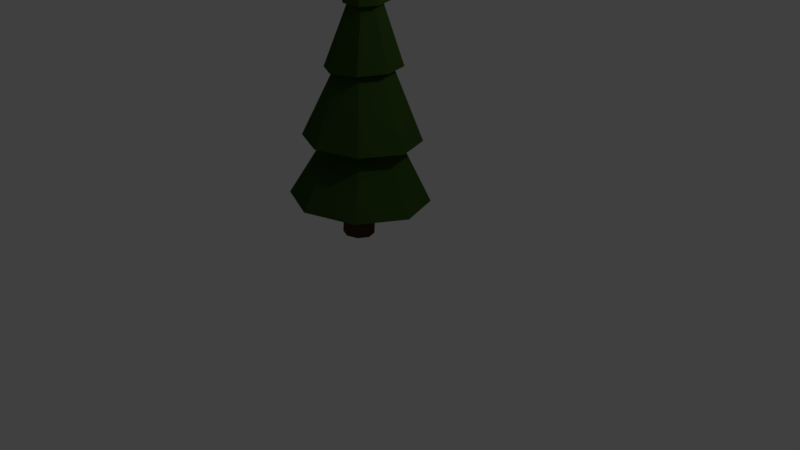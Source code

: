 # Source: egle2.blend  (saved by Blender 2.78.0; exported with 4.5.12 LTS)
import bpy
from mathutils import Matrix  # noqa: F401  (used for matrix-valued properties, if any)

bpy.ops.wm.read_factory_settings(use_empty=True)
scene = bpy.context.scene
scene.name = 'Scene'

# ---- collections
col_collection_1 = bpy.data.collections.new('Collection 1'); scene.collection.children.link(col_collection_1)

# ---- materials (node trees are filled in below, after node groups)
mat_koka_dalja = bpy.data.materials.new('koka dalja')
mat_koka_dalja.alpha_threshold = 0.0
mat_koka_dalja.use_transparent_shadow = False
mat_koka_dalja.diffuse_color = (0.07324, 0.03069, 0.01947, 1.0)
mat_koka_dalja.roughness = 0.5
mat_material_001 = bpy.data.materials.new('Material.001')
mat_material_001.alpha_threshold = 0.0
mat_material_001.use_transparent_shadow = False
mat_material_001.diffuse_color = (0.03137, 0.07324, 0.01192, 1.0)
mat_material_001.roughness = 0.5

# ---- material node trees

# ---- world
world_world = bpy.data.worlds.new('World'); scene.world = world_world
world_world.color = (0.05088, 0.05088, 0.05088)
world_world.use_sun_shadow = False
world_world.sun_shadow_jitter_overblur = 0.0
world_world.cycles.sampling_method = 'MANUAL'

# ---- cameras
cam_camera = bpy.data.cameras.new('Camera')
cam_camera.clip_end = 100.0
cam_camera.lens = 35.0
cam_camera.sensor_width = 32.0
cam_camera.sensor_height = 18.0
cam_camera.ortho_scale = 7.314
cam_camera.dof.focus_distance = 0.0
cam_camera.dof.aperture_fstop = 128.0

# ---- lights
light_lamp = bpy.data.lights.new('Lamp', 'POINT')
light_lamp.transmission_factor = 0.0
light_lamp.cutoff_distance = 30.0
light_lamp.energy = 100.0
light_lamp.shadow_buffer_clip_start = 1.001
light_lamp.shadow_soft_size = 0.1
light_lamp.shadow_maximum_resolution = 0.006
light_lamp.use_absolute_resolution = True

# ---- meshes
me_cylinder = bpy.data.meshes.new('Cylinder')
me_cylinder.from_pydata([(-0.01873, 0.3854, -0.3958), (-0.002589, 0.4581, 0.7039), (0.3705, 0.2229, -0.3908), (0.3866, 0.2956, 0.7089), (0.5308, -0.1666, -0.3674), (0.5469, -0.09388, 0.7323), (0.3683, -0.5548, -0.3393), (0.3844, -0.4821, 0.7604), (-0.02186, -0.7144, -0.323), (-0.005716, -0.6417, 0.7767), (-0.4111, -0.5519, -0.3281), (-0.3949, -0.4792, 0.7716), (-0.5714, -0.1624, -0.3515), (-0.5552, -0.0897, 0.7482), (-0.4088, 0.2258, -0.3795), (-0.3927, 0.2985, 0.7202), (1.731, 1.642, 0.8617), (0.006595, 2.362, 0.8394), (2.441, -0.08385, 0.9654), (1.721, -1.804, 1.09), (-0.007258, -2.511, 1.162), (-1.732, -1.791, 1.139), (-2.442, -0.06531, 1.036), (-1.722, 1.655, 0.9115), (1.731, 1.642, 0.8617), (0.006595, 2.362, 0.8394), (2.441, -0.08385, 0.9654), (1.721, -1.804, 1.09), (-0.007258, -2.511, 1.162), (-1.732, -1.791, 1.139), (-2.442, -0.06531, 1.036), (-1.722, 1.655, 0.9115), (1.731, 1.642, 0.8617), (0.006595, 2.362, 0.8394), (2.441, -0.08385, 0.9654), (1.721, -1.804, 1.09), (-0.007258, -2.511, 1.162), (-1.732, -1.791, 1.139), (-2.442, -0.06531, 1.036), (-1.722, 1.655, 0.9115), (1.731, 1.642, 0.8617), (0.006595, 2.362, 0.8394), (2.441, -0.08385, 0.9654), (1.721, -1.804, 1.09), (-0.007258, -2.511, 1.162), (-1.732, -1.791, 1.139), (-2.442, -0.06531, 1.036), (-1.722, 1.655, 0.9115), (0.9184, 0.9459, 3.058), (0.03447, 1.315, 3.047), (1.282, 0.0614, 3.111), (0.9134, -0.8203, 3.175), (0.02737, -1.183, 3.212), (-0.8566, -0.8136, 3.201), (-1.221, 0.0709, 3.147), (-0.8515, 0.9526, 3.084), (0.9184, 0.9459, 3.058), (0.03447, 1.315, 3.047), (1.282, 0.0614, 3.111), (0.9134, -0.8203, 3.175), (0.02737, -1.183, 3.212), (-0.8566, -0.8136, 3.201), (-1.221, 0.0709, 3.147), (-0.8515, 0.9526, 3.084), (1.473, 1.491, 3.038), (0.02932, 2.092, 3.023), (2.068, 0.04691, 3.107), (1.466, -1.393, 3.19), (0.02013, -1.986, 3.239), (-1.423, -1.385, 3.224), (-2.018, 0.05902, 3.154), (-1.417, 1.499, 3.071), (0.8566, 0.6816, 5.709), (0.2462, 1.039, 5.708), (1.04, 0.00227, 5.704), (0.6902, -0.633, 5.707), (0.004678, -0.8229, 5.694), (-0.6177, -0.4639, 5.663), (-0.8033, 0.2354, 5.651), (-0.4421, 0.8582, 5.68), (1.177, 0.9015, 5.66), (0.2927, 1.4, 5.625), (1.446, -0.0487, 5.653), (0.9492, -0.9227, 5.62), (-0.04106, -1.207, 5.576), (-0.953, -0.7176, 5.535), (-1.232, 0.2668, 5.528), (-0.7082, 1.146, 5.566), (0.7943, 0.3416, 7.77), (0.4457, 0.578, 7.823), (0.8719, -0.07413, 7.724), (0.6329, -0.4254, 7.713), (0.2176, -0.5062, 7.742), (-0.1308, -0.2697, 7.794), (-0.2084, 0.1457, 7.839), (0.03039, 0.4967, 7.852), (1.019, 0.4738, 7.799), (0.5126, 0.8207, 7.877), (1.129, -0.1316, 7.731), (0.7775, -0.6408, 7.712), (0.1706, -0.7555, 7.754), (-0.3361, -0.4086, 7.831), (-0.4458, 0.1968, 7.9), (-0.09429, 0.706, 7.918), (0.5719, -0.05648, 9.368), (0.5008, -0.00779, 9.379), (0.5873, -0.1414, 9.358), (0.538, -0.2129, 9.356), (0.4528, -0.229, 9.362), (0.3817, -0.1803, 9.372), (0.3663, -0.09533, 9.382), (0.4157, -0.02389, 9.385), (0.5719, -0.05648, 9.368), (0.5008, -0.00779, 9.379), (0.5873, -0.1414, 9.358), (0.538, -0.2129, 9.356), (0.4528, -0.229, 9.362), (0.3817, -0.1803, 9.372), (0.3663, -0.09533, 9.382), (0.4157, -0.02389, 9.385), (1.019, 0.4738, 7.799), (0.5126, 0.8207, 7.877), (1.129, -0.1316, 7.731), (0.7775, -0.6408, 7.712), (0.1706, -0.7555, 7.754), (-0.3361, -0.4086, 7.831), (-0.4458, 0.1968, 7.9), (-0.09429, 0.706, 7.918), (0.5719, -0.05648, 9.368), (0.5008, -0.00779, 9.379), (0.5873, -0.1414, 9.358), (0.538, -0.2129, 9.356), (0.4528, -0.229, 9.362), (0.3817, -0.1803, 9.372), (0.3663, -0.09533, 9.382), (0.4157, -0.02389, 9.385), (0.5719, -0.05648, 9.368), (0.5008, -0.00779, 9.379), (0.5873, -0.1414, 9.358), (0.538, -0.2129, 9.356), (0.4528, -0.229, 9.362), (0.3817, -0.1803, 9.372), (0.3663, -0.09533, 9.382), (0.4157, -0.02389, 9.385), (0.5719, -0.05648, 9.368), (0.5008, -0.00779, 9.379), (0.5873, -0.1414, 9.358), (0.538, -0.2129, 9.356), (0.4528, -0.229, 9.362), (0.3817, -0.1803, 9.372), (0.3663, -0.09533, 9.382), (0.4157, -0.02389, 9.385), (0.5565, -0.1381, 9.835), (0.5272, -0.118, 9.84), (0.5629, -0.1731, 9.831), (0.5425, -0.2025, 9.83), (0.5075, -0.2092, 9.833), (0.4782, -0.1891, 9.837), (0.4718, -0.1541, 9.841), (0.4921, -0.1247, 9.842), (-0.5552, -0.0897, 0.7482), (-0.5714, -0.1624, -0.3515), (-0.4088, 0.2258, -0.3795), (-0.3927, 0.2985, 0.7202), (1.019, 0.4738, 7.799), (0.5126, 0.8207, 7.877), (1.129, -0.1316, 7.731), (0.7775, -0.6408, 7.712), (0.1706, -0.7555, 7.754), (-0.3361, -0.4086, 7.831), (-0.4458, 0.1968, 7.9), (-0.09429, 0.706, 7.918), (0.5719, -0.05648, 9.368), (0.5008, -0.00779, 9.379), (0.5873, -0.1414, 9.358), (0.538, -0.2129, 9.356), (0.4528, -0.229, 9.362), (0.3817, -0.1803, 9.372), (0.3663, -0.09533, 9.382), (0.4157, -0.02389, 9.385), (0.5719, -0.05648, 9.368), (0.5008, -0.00779, 9.379), (0.5873, -0.1414, 9.358), (0.538, -0.2129, 9.356), (0.3817, -0.1803, 9.372), (0.4528, -0.229, 9.362), (0.3663, -0.09533, 9.382), (0.4157, -0.02389, 9.385), (0.5565, -0.1381, 9.835), (0.5272, -0.118, 9.84), (0.5629, -0.1731, 9.831), (0.5425, -0.2025, 9.83), (0.4782, -0.1891, 9.837), (0.5075, -0.2092, 9.833), (0.4718, -0.1541, 9.841), (0.4921, -0.1247, 9.842)], [], [(0, 1, 3, 2), (2, 3, 5, 4), (4, 5, 7, 6), (6, 7, 9, 8), (8, 9, 11, 10), (10, 11, 13, 12), (9, 7, 19, 20), (132, 133, 177, 176), (14, 15, 1, 0), (0, 2, 4, 6, 8, 10, 12, 14), (16, 17, 25, 24), (15, 13, 22, 23), (5, 3, 16, 18), (11, 9, 20, 21), (1, 15, 23, 17), (3, 1, 17, 16), (7, 5, 18, 19), (13, 11, 21, 22), (31, 30, 38, 39), (17, 23, 31, 25), (22, 21, 29, 30), (20, 19, 27, 28), (18, 16, 24, 26), (23, 22, 30, 31), (21, 20, 28, 29), (19, 18, 26, 27), (34, 32, 40, 42), (29, 28, 36, 37), (27, 26, 34, 35), (24, 25, 33, 32), (25, 31, 39, 33), (30, 29, 37, 38), (28, 27, 35, 36), (26, 24, 32, 34), (41, 47, 55, 49), (39, 38, 46, 47), (37, 36, 44, 45), (35, 34, 42, 43), (32, 33, 41, 40), (33, 39, 47, 41), (38, 37, 45, 46), (36, 35, 43, 44), (51, 50, 58, 59), (46, 45, 53, 54), (44, 43, 51, 52), (42, 40, 48, 50), (47, 46, 54, 55), (45, 44, 52, 53), (43, 42, 50, 51), (40, 41, 49, 48), (63, 62, 70, 71), (48, 49, 57, 56), (49, 55, 63, 57), (54, 53, 61, 62), (52, 51, 59, 60), (50, 48, 56, 58), (55, 54, 62, 63), (53, 52, 60, 61), (68, 67, 75, 76), (61, 60, 68, 69), (59, 58, 66, 67), (56, 57, 65, 64), (57, 63, 71, 65), (62, 61, 69, 70), (60, 59, 67, 68), (58, 56, 64, 66), (73, 79, 87, 81), (66, 64, 72, 74), (71, 70, 78, 79), (69, 68, 76, 77), (67, 66, 74, 75), (64, 65, 73, 72), (65, 71, 79, 73), (70, 69, 77, 78), (85, 84, 92, 93), (78, 77, 85, 86), (76, 75, 83, 84), (74, 72, 80, 82), (79, 78, 86, 87), (77, 76, 84, 85), (75, 74, 82, 83), (72, 73, 81, 80), (95, 94, 102, 103), (83, 82, 90, 91), (80, 81, 89, 88), (81, 87, 95, 89), (86, 85, 93, 94), (84, 83, 91, 92), (82, 80, 88, 90), (87, 86, 94, 95), (99, 98, 122, 123), (93, 92, 100, 101), (91, 90, 98, 99), (88, 89, 97, 96), (89, 95, 103, 97), (94, 93, 101, 102), (92, 91, 99, 100), (90, 88, 96, 98), (104, 105, 113, 112), (113, 119, 143, 137), (105, 104, 128, 129), (98, 96, 120, 122), (119, 118, 142, 143), (111, 105, 129, 135), (96, 97, 121, 120), (118, 117, 141, 142), (110, 111, 135, 134), (105, 111, 119, 113), (110, 109, 117, 118), (108, 107, 115, 116), (106, 104, 112, 114), (111, 110, 118, 119), (109, 108, 116, 117), (107, 106, 114, 115), (149, 148, 185, 184), (152, 154, 190, 188), (131, 132, 176, 175), (153, 152, 188, 189), (130, 131, 175, 174), (155, 147, 183, 191), (147, 146, 182, 183), (128, 130, 174, 172), (143, 142, 150, 151), (104, 106, 130, 128), (112, 113, 137, 136), (100, 99, 123, 124), (106, 107, 131, 130), (114, 112, 136, 138), (101, 100, 124, 125), (107, 108, 132, 131), (115, 114, 138, 139), (102, 101, 125, 126), (108, 109, 133, 132), (116, 115, 139, 140), (103, 102, 126, 127), (109, 110, 134, 133), (117, 116, 140, 141), (97, 103, 127, 121), (146, 144, 180, 182), (141, 140, 148, 149), (139, 138, 146, 147), (136, 137, 145, 144), (137, 143, 151, 145), (142, 141, 149, 150), (140, 139, 147, 148), (138, 136, 144, 146), (152, 153, 159, 158, 157, 156, 155, 154), (129, 128, 172, 173), (144, 145, 181, 180), (121, 127, 171, 165), (148, 156, 193, 185), (127, 126, 170, 171), (148, 147, 155, 156), (126, 125, 169, 170), (161, 160, 163, 162), (170, 169, 177, 178), (168, 167, 175, 176), (166, 164, 172, 174), (171, 170, 178, 179), (169, 168, 176, 177), (167, 166, 174, 175), (164, 165, 173, 172), (165, 171, 179, 173), (187, 186, 194, 195), (184, 185, 193, 192), (183, 182, 190, 191), (180, 181, 189, 188), (181, 187, 195, 189), (186, 184, 192, 194), (182, 180, 188, 190), (154, 155, 191, 190), (150, 149, 184, 186), (133, 134, 178, 177), (120, 121, 165, 164), (151, 150, 186, 187), (12, 13, 160, 161), (134, 135, 179, 178), (156, 157, 192, 193), (122, 120, 164, 166), (145, 151, 187, 181), (14, 12, 161, 162), (135, 129, 173, 179), (157, 158, 194, 192), (123, 122, 166, 167), (13, 15, 163, 160), (158, 159, 195, 194), (124, 123, 167, 168), (15, 14, 162, 163), (159, 153, 189, 195), (125, 124, 168, 169)])
me_cylinder.polygons.foreach_set('material_index', [0, 0, 0, 0, 0, 0, 1, 0, 0, 0, 0, 1, 1, 1, 1, 1, 1, 1, 0, 0, 0, 0, 0, 0, 0, 0, 0, 0, 0, 0, 0, 0, 0, 0, 1, 0, 0, 0, 0, 0, 0, 0, 0, 1, 1, 1, 1, 1, 1, 1, 1, 0, 0, 0, 0, 0, 0, 0, 1, 1, 1, 1, 1, 1, 1, 1, 1, 1, 1, 1, 1, 1, 1, 1, 1, 1, 1, 1, 1, 1, 1, 1, 1, 1, 1, 1, 1, 1, 1, 1, 0, 1, 1, 1, 1, 1, 1, 1, 0, 0, 0, 0, 0, 0, 0, 0, 0, 0, 0, 0, 0, 0, 0, 0, 0, 1, 0, 1, 0, 1, 0, 0, 0, 0, 0, 0, 0, 0, 0, 0, 0, 0, 0, 0, 0, 0, 0, 0, 0, 0, 0, 0, 0, 0, 0, 0, 1, 0, 0, 0, 1, 0, 1, 0, 0, 1, 1, 1, 1, 1, 1, 1, 1, 1, 1, 1, 1, 1, 1, 1, 1, 0, 0, 0, 0, 0, 0, 1, 0, 0, 0, 0, 1, 0, 1, 1, 0, 0, 1, 0])
me_cylinder.materials.append(mat_koka_dalja)
me_cylinder.materials.append(mat_material_001)
me_cylinder.use_remesh_preserve_volume = False
me_cylinder.use_remesh_preserve_attributes = False
me_cylinder.use_mirror_vertex_groups = False
me_cylinder.update()

# ---- objects
ob_cylinder = bpy.data.objects.new('Cylinder', me_cylinder)
ob_lamp = bpy.data.objects.new('Lamp', light_lamp)
ob_camera = bpy.data.objects.new('Camera', cam_camera)

# ---- transforms, parenting, visibility, modifiers, constraints
ob_cylinder.location = (-0.1272, 0.008053, 0.417)
ob_cylinder.scale = (0.3623, 0.3623, 0.3623)
ob_cylinder.lineart.crease_threshold = 0.0
ob_lamp.location = (4.076, 1.005, 5.904)
ob_lamp.rotation_euler = (0.6503, 0.05522, 1.866)
ob_lamp.lock_rotations_4d = False
ob_lamp.empty_display_type = 'ARROWS'
ob_lamp.color = (0.0, 0.0, 0.0, 0.0)
ob_lamp.lineart.crease_threshold = 0.0
ob_camera.location = (7.481, -6.508, 5.344)
ob_camera.rotation_euler = (1.109, 0.0, 0.8149)
ob_camera.lock_rotations_4d = False
ob_camera.empty_display_type = 'ARROWS'
ob_camera.color = (0.0, 0.0, 0.0, 0.0)
ob_camera.display_type = 'WIRE'
ob_camera.lineart.crease_threshold = 0.0

# ---- collection membership
col_collection_1.objects.link(ob_cylinder)
col_collection_1.objects.link(ob_lamp)
col_collection_1.objects.link(ob_camera)

# ---- scene / render settings (as saved in the file)
scene.camera = ob_camera
scene.frame_start = 1; scene.frame_end = 250; scene.frame_set(1)
scene.render.engine = 'BLENDER_EEVEE_NEXT'
scene.render.resolution_percentage = 50
scene.render.dither_intensity = 0.0
scene.cycles.use_denoising = False
scene.cycles.samples = 128
scene.cycles.sampling_pattern = 'TABULATED_SOBOL'
scene.cycles.light_sampling_threshold = 0.0
scene.cycles.use_adaptive_sampling = False
scene.cycles.use_light_tree = False
scene.cycles.blur_glossy = 0.0
scene.cycles.sample_clamp_indirect = 0.0
scene.view_settings.view_transform = 'Standard'
bpy.context.view_layer.update()
